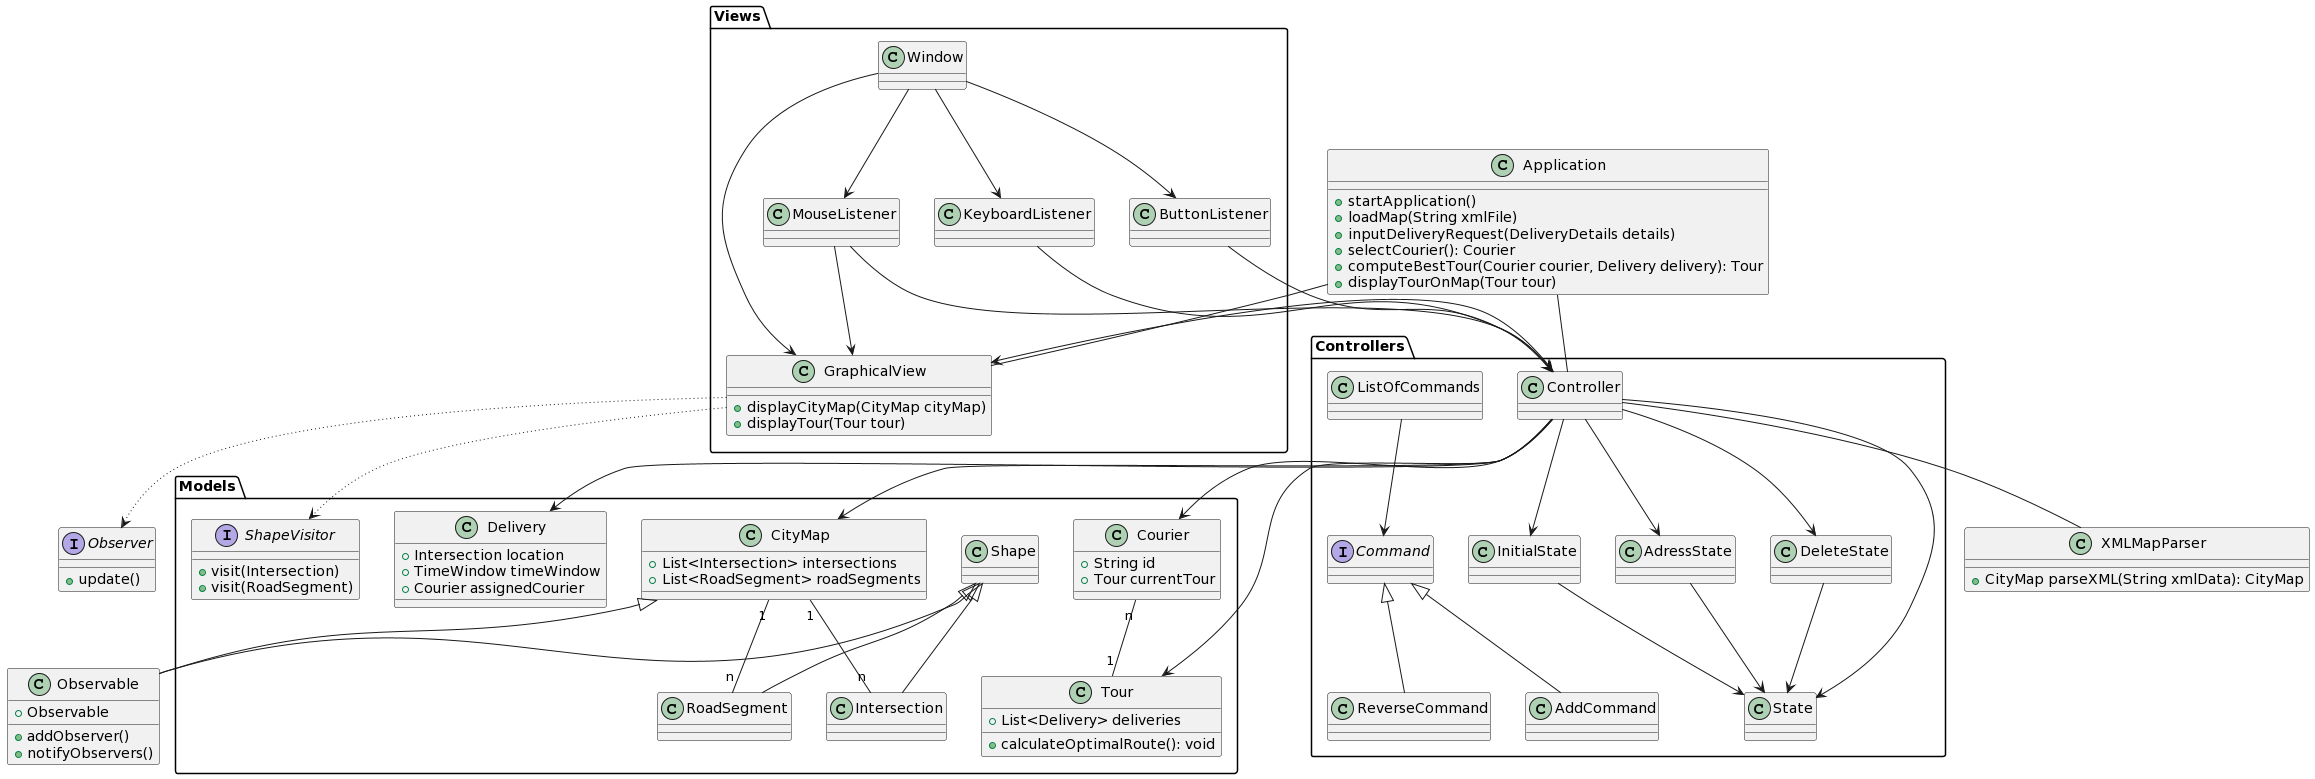

The diagram above was rendered by PlantUML. Its source (embedded in the PNG):
@startuml
' Model Package
package "Models" {
    class CityMap {
        +List<Intersection> intersections
        +List<RoadSegment> roadSegments
    }

    class Delivery {
        +Intersection location
        +TimeWindow timeWindow
        +Courier assignedCourier
    }

    class Tour {
        +List<Delivery> deliveries
        +calculateOptimalRoute(): void
    }

    class Courier {
        +String id
        +Tour currentTour
    }
    
    class Shape{}
    
    class Intersection{}
    Shape <|-- Intersection
    
    class RoadSegment{}
    Shape <|-- RoadSegment
    
    interface ShapeVisitor{
      +visit(Intersection)
      +visit(RoadSegment)
    }
}

class Observable {
  +Observable
  +addObserver()
  +notifyObservers()
}
Shape <|-- Observable
CityMap <|-- Observable

interface Observer{
  +update()
}


' View Package
package "Views" {
    class GraphicalView {
        +displayCityMap(CityMap cityMap)
        +displayTour(Tour tour)
    }
    
    class Window {}
    
    class KeyboardListener{}
    
    class ButtonListener{}
    
    class MouseListener{}
}

' Controller Package
package "Controllers" {
    class Controller {}
    
    class State {
        }
        
    class InitialState{}
    
    class AdressState{}
    
    class DeleteState{}
    
    class ListOfCommands{}
    
    interface Command{}
    
    class AddCommand{}
    
    class ReverseCommand{}
}

' Utility Class Outside Packages
class XMLMapParser {
    +CityMap parseXML(String xmlData): CityMap
}

' Application Class Outside Packages
class Application {
    +startApplication()
    +loadMap(String xmlFile)
    +inputDeliveryRequest(DeliveryDetails details)
    +selectCourier(): Courier
    +computeBestTour(Courier courier, Delivery delivery): Tour
    +displayTourOnMap(Tour tour)
}

' Relationships
GraphicalView -[dotted]-> ShapeVisitor
GraphicalView -[dotted]-> Observer

Application -- Controller
Application -- GraphicalView

Controller -- XMLMapParser
Controller --> CityMap
Controller --> GraphicalView

Controller --> Courier
Controller --> Delivery
Controller --> Tour

CityMap "1" -- "n" Intersection
CityMap "1" -- "n" RoadSegment

Courier "n" -- "1" Tour

InitialState --> State
DeleteState --> State
AdressState --> State

Controller --> State
Controller --> InitialState
Controller --> DeleteState
Controller --> AdressState

ListOfCommands --> Command
Command <|-- AddCommand
Command <|-- ReverseCommand

Window --> GraphicalView
Window --> MouseListener
Window --> KeyboardListener
Window --> ButtonListener
MouseListener --> Controller
ButtonListener --> Controller
KeyboardListener --> Controller
MouseListener --> GraphicalView
@enduml